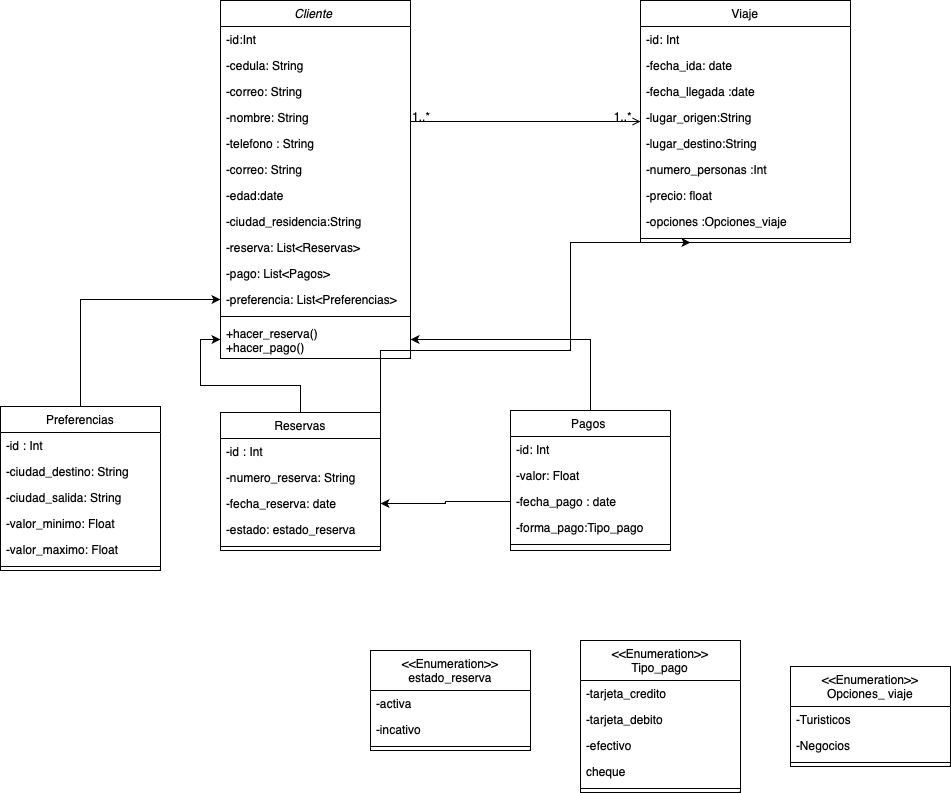

The diagram above was exported from draw.io. Its source (the exported page's mxGraphModel, read from the mxfile embedded in the PNG):
<mxGraphModel dx="2051" dy="695" grid="1" gridSize="10" guides="1" tooltips="1" connect="1" arrows="1" fold="1" page="1" pageScale="1" pageWidth="827" pageHeight="1169" math="0" shadow="0">
  <root>
    <mxCell id="WIyWlLk6GJQsqaUBKTNV-0" />
    <mxCell id="WIyWlLk6GJQsqaUBKTNV-1" parent="WIyWlLk6GJQsqaUBKTNV-0" />
    <mxCell id="zkfFHV4jXpPFQw0GAbJ--0" value="Cliente " style="swimlane;fontStyle=2;align=center;verticalAlign=top;childLayout=stackLayout;horizontal=1;startSize=26;horizontalStack=0;resizeParent=1;resizeLast=0;collapsible=1;marginBottom=0;rounded=0;shadow=0;strokeWidth=1;" parent="WIyWlLk6GJQsqaUBKTNV-1" vertex="1">
      <mxGeometry x="70" y="110" width="190" height="358" as="geometry">
        <mxRectangle x="230" y="140" width="160" height="26" as="alternateBounds" />
      </mxGeometry>
    </mxCell>
    <mxCell id="zkfFHV4jXpPFQw0GAbJ--3" value="-id:Int" style="text;align=left;verticalAlign=top;spacingLeft=4;spacingRight=4;overflow=hidden;rotatable=0;points=[[0,0.5],[1,0.5]];portConstraint=eastwest;rounded=0;shadow=0;html=0;" parent="zkfFHV4jXpPFQw0GAbJ--0" vertex="1">
      <mxGeometry y="26" width="190" height="26" as="geometry" />
    </mxCell>
    <mxCell id="DplgVEi3i6kfmSFytGOV-0" value="-cedula: String &#10;" style="text;align=left;verticalAlign=top;spacingLeft=4;spacingRight=4;overflow=hidden;rotatable=0;points=[[0,0.5],[1,0.5]];portConstraint=eastwest;rounded=0;shadow=0;html=0;" vertex="1" parent="zkfFHV4jXpPFQw0GAbJ--0">
      <mxGeometry y="52" width="190" height="26" as="geometry" />
    </mxCell>
    <mxCell id="tjguhfruMY8GWBI7x_Sq-14" value="-correo: String &#10;" style="text;align=left;verticalAlign=top;spacingLeft=4;spacingRight=4;overflow=hidden;rotatable=0;points=[[0,0.5],[1,0.5]];portConstraint=eastwest;rounded=0;shadow=0;html=0;" parent="zkfFHV4jXpPFQw0GAbJ--0" vertex="1">
      <mxGeometry y="78" width="190" height="26" as="geometry" />
    </mxCell>
    <mxCell id="zkfFHV4jXpPFQw0GAbJ--1" value="-nombre: String " style="text;align=left;verticalAlign=top;spacingLeft=4;spacingRight=4;overflow=hidden;rotatable=0;points=[[0,0.5],[1,0.5]];portConstraint=eastwest;" parent="zkfFHV4jXpPFQw0GAbJ--0" vertex="1">
      <mxGeometry y="104" width="190" height="26" as="geometry" />
    </mxCell>
    <mxCell id="zkfFHV4jXpPFQw0GAbJ--2" value="-telefono : String" style="text;align=left;verticalAlign=top;spacingLeft=4;spacingRight=4;overflow=hidden;rotatable=0;points=[[0,0.5],[1,0.5]];portConstraint=eastwest;rounded=0;shadow=0;html=0;" parent="zkfFHV4jXpPFQw0GAbJ--0" vertex="1">
      <mxGeometry y="130" width="190" height="26" as="geometry" />
    </mxCell>
    <mxCell id="tjguhfruMY8GWBI7x_Sq-15" value="-correo: String &#10;" style="text;align=left;verticalAlign=top;spacingLeft=4;spacingRight=4;overflow=hidden;rotatable=0;points=[[0,0.5],[1,0.5]];portConstraint=eastwest;rounded=0;shadow=0;html=0;" parent="zkfFHV4jXpPFQw0GAbJ--0" vertex="1">
      <mxGeometry y="156" width="190" height="26" as="geometry" />
    </mxCell>
    <mxCell id="ebj6BMfHhWBGYV6qKTWG-30" value="-edad:date&#10;" style="text;align=left;verticalAlign=top;spacingLeft=4;spacingRight=4;overflow=hidden;rotatable=0;points=[[0,0.5],[1,0.5]];portConstraint=eastwest;rounded=0;shadow=0;html=0;" parent="zkfFHV4jXpPFQw0GAbJ--0" vertex="1">
      <mxGeometry y="182" width="190" height="26" as="geometry" />
    </mxCell>
    <mxCell id="ebj6BMfHhWBGYV6qKTWG-37" value="-ciudad_residencia:String&#10;" style="text;align=left;verticalAlign=top;spacingLeft=4;spacingRight=4;overflow=hidden;rotatable=0;points=[[0,0.5],[1,0.5]];portConstraint=eastwest;rounded=0;shadow=0;html=0;" parent="zkfFHV4jXpPFQw0GAbJ--0" vertex="1">
      <mxGeometry y="208" width="190" height="26" as="geometry" />
    </mxCell>
    <mxCell id="tjguhfruMY8GWBI7x_Sq-16" value="-reserva: List&lt;Reservas&gt; &#10;" style="text;align=left;verticalAlign=top;spacingLeft=4;spacingRight=4;overflow=hidden;rotatable=0;points=[[0,0.5],[1,0.5]];portConstraint=eastwest;rounded=0;shadow=0;html=0;" parent="zkfFHV4jXpPFQw0GAbJ--0" vertex="1">
      <mxGeometry y="234" width="190" height="26" as="geometry" />
    </mxCell>
    <mxCell id="ebj6BMfHhWBGYV6qKTWG-0" value="-pago: List&lt;Pagos&gt; &#10;" style="text;align=left;verticalAlign=top;spacingLeft=4;spacingRight=4;overflow=hidden;rotatable=0;points=[[0,0.5],[1,0.5]];portConstraint=eastwest;rounded=0;shadow=0;html=0;" parent="zkfFHV4jXpPFQw0GAbJ--0" vertex="1">
      <mxGeometry y="260" width="190" height="26" as="geometry" />
    </mxCell>
    <mxCell id="ebj6BMfHhWBGYV6qKTWG-7" value="-preferencia: List&lt;Preferencias&gt; &#10;" style="text;align=left;verticalAlign=top;spacingLeft=4;spacingRight=4;overflow=hidden;rotatable=0;points=[[0,0.5],[1,0.5]];portConstraint=eastwest;rounded=0;shadow=0;html=0;" parent="zkfFHV4jXpPFQw0GAbJ--0" vertex="1">
      <mxGeometry y="286" width="190" height="26" as="geometry" />
    </mxCell>
    <mxCell id="zkfFHV4jXpPFQw0GAbJ--4" value="" style="line;html=1;strokeWidth=1;align=left;verticalAlign=middle;spacingTop=-1;spacingLeft=3;spacingRight=3;rotatable=0;labelPosition=right;points=[];portConstraint=eastwest;" parent="zkfFHV4jXpPFQw0GAbJ--0" vertex="1">
      <mxGeometry y="312" width="190" height="8" as="geometry" />
    </mxCell>
    <mxCell id="zkfFHV4jXpPFQw0GAbJ--5" value="+hacer_reserva() &#10;+hacer_pago()" style="text;align=left;verticalAlign=top;spacingLeft=4;spacingRight=4;overflow=hidden;rotatable=0;points=[[0,0.5],[1,0.5]];portConstraint=eastwest;" parent="zkfFHV4jXpPFQw0GAbJ--0" vertex="1">
      <mxGeometry y="320" width="190" height="38" as="geometry" />
    </mxCell>
    <mxCell id="ebj6BMfHhWBGYV6qKTWG-25" style="edgeStyle=orthogonalEdgeStyle;rounded=0;orthogonalLoop=1;jettySize=auto;html=1;" parent="WIyWlLk6GJQsqaUBKTNV-1" source="zkfFHV4jXpPFQw0GAbJ--6" target="zkfFHV4jXpPFQw0GAbJ--5" edge="1">
      <mxGeometry relative="1" as="geometry" />
    </mxCell>
    <mxCell id="zkfFHV4jXpPFQw0GAbJ--6" value="Reservas" style="swimlane;fontStyle=0;align=center;verticalAlign=top;childLayout=stackLayout;horizontal=1;startSize=26;horizontalStack=0;resizeParent=1;resizeLast=0;collapsible=1;marginBottom=0;rounded=0;shadow=0;strokeWidth=1;" parent="WIyWlLk6GJQsqaUBKTNV-1" vertex="1">
      <mxGeometry x="70" y="522" width="160" height="138" as="geometry">
        <mxRectangle x="130" y="380" width="160" height="26" as="alternateBounds" />
      </mxGeometry>
    </mxCell>
    <mxCell id="zkfFHV4jXpPFQw0GAbJ--7" value="-id : Int" style="text;align=left;verticalAlign=top;spacingLeft=4;spacingRight=4;overflow=hidden;rotatable=0;points=[[0,0.5],[1,0.5]];portConstraint=eastwest;" parent="zkfFHV4jXpPFQw0GAbJ--6" vertex="1">
      <mxGeometry y="26" width="160" height="26" as="geometry" />
    </mxCell>
    <mxCell id="zkfFHV4jXpPFQw0GAbJ--8" value="-numero_reserva: String" style="text;align=left;verticalAlign=top;spacingLeft=4;spacingRight=4;overflow=hidden;rotatable=0;points=[[0,0.5],[1,0.5]];portConstraint=eastwest;rounded=0;shadow=0;html=0;" parent="zkfFHV4jXpPFQw0GAbJ--6" vertex="1">
      <mxGeometry y="52" width="160" height="26" as="geometry" />
    </mxCell>
    <mxCell id="ebj6BMfHhWBGYV6qKTWG-10" value="-fecha_reserva: date" style="text;align=left;verticalAlign=top;spacingLeft=4;spacingRight=4;overflow=hidden;rotatable=0;points=[[0,0.5],[1,0.5]];portConstraint=eastwest;rounded=0;shadow=0;html=0;" parent="zkfFHV4jXpPFQw0GAbJ--6" vertex="1">
      <mxGeometry y="78" width="160" height="26" as="geometry" />
    </mxCell>
    <mxCell id="ebj6BMfHhWBGYV6qKTWG-32" value="-estado: estado_reserva" style="text;align=left;verticalAlign=top;spacingLeft=4;spacingRight=4;overflow=hidden;rotatable=0;points=[[0,0.5],[1,0.5]];portConstraint=eastwest;rounded=0;shadow=0;html=0;" parent="zkfFHV4jXpPFQw0GAbJ--6" vertex="1">
      <mxGeometry y="104" width="160" height="26" as="geometry" />
    </mxCell>
    <mxCell id="zkfFHV4jXpPFQw0GAbJ--9" value="" style="line;html=1;strokeWidth=1;align=left;verticalAlign=middle;spacingTop=-1;spacingLeft=3;spacingRight=3;rotatable=0;labelPosition=right;points=[];portConstraint=eastwest;" parent="zkfFHV4jXpPFQw0GAbJ--6" vertex="1">
      <mxGeometry y="130" width="160" height="8" as="geometry" />
    </mxCell>
    <mxCell id="ebj6BMfHhWBGYV6qKTWG-26" style="edgeStyle=orthogonalEdgeStyle;rounded=0;orthogonalLoop=1;jettySize=auto;html=1;entryX=1;entryY=0.5;entryDx=0;entryDy=0;" parent="WIyWlLk6GJQsqaUBKTNV-1" source="zkfFHV4jXpPFQw0GAbJ--13" target="zkfFHV4jXpPFQw0GAbJ--5" edge="1">
      <mxGeometry relative="1" as="geometry" />
    </mxCell>
    <mxCell id="zkfFHV4jXpPFQw0GAbJ--13" value="Pagos &#10;" style="swimlane;fontStyle=0;align=center;verticalAlign=top;childLayout=stackLayout;horizontal=1;startSize=26;horizontalStack=0;resizeParent=1;resizeLast=0;collapsible=1;marginBottom=0;rounded=0;shadow=0;strokeWidth=1;" parent="WIyWlLk6GJQsqaUBKTNV-1" vertex="1">
      <mxGeometry x="360" y="520" width="160" height="140" as="geometry">
        <mxRectangle x="340" y="380" width="170" height="26" as="alternateBounds" />
      </mxGeometry>
    </mxCell>
    <mxCell id="ebj6BMfHhWBGYV6qKTWG-14" value="-id: Int " style="text;align=left;verticalAlign=top;spacingLeft=4;spacingRight=4;overflow=hidden;rotatable=0;points=[[0,0.5],[1,0.5]];portConstraint=eastwest;" parent="zkfFHV4jXpPFQw0GAbJ--13" vertex="1">
      <mxGeometry y="26" width="160" height="26" as="geometry" />
    </mxCell>
    <mxCell id="zkfFHV4jXpPFQw0GAbJ--14" value="-valor: Float " style="text;align=left;verticalAlign=top;spacingLeft=4;spacingRight=4;overflow=hidden;rotatable=0;points=[[0,0.5],[1,0.5]];portConstraint=eastwest;" parent="zkfFHV4jXpPFQw0GAbJ--13" vertex="1">
      <mxGeometry y="52" width="160" height="26" as="geometry" />
    </mxCell>
    <mxCell id="ebj6BMfHhWBGYV6qKTWG-12" value="-fecha_pago : date " style="text;align=left;verticalAlign=top;spacingLeft=4;spacingRight=4;overflow=hidden;rotatable=0;points=[[0,0.5],[1,0.5]];portConstraint=eastwest;" parent="zkfFHV4jXpPFQw0GAbJ--13" vertex="1">
      <mxGeometry y="78" width="160" height="26" as="geometry" />
    </mxCell>
    <mxCell id="ebj6BMfHhWBGYV6qKTWG-15" value="-forma_pago:Tipo_pago " style="text;align=left;verticalAlign=top;spacingLeft=4;spacingRight=4;overflow=hidden;rotatable=0;points=[[0,0.5],[1,0.5]];portConstraint=eastwest;" parent="zkfFHV4jXpPFQw0GAbJ--13" vertex="1">
      <mxGeometry y="104" width="160" height="26" as="geometry" />
    </mxCell>
    <mxCell id="zkfFHV4jXpPFQw0GAbJ--15" value="" style="line;html=1;strokeWidth=1;align=left;verticalAlign=middle;spacingTop=-1;spacingLeft=3;spacingRight=3;rotatable=0;labelPosition=right;points=[];portConstraint=eastwest;" parent="zkfFHV4jXpPFQw0GAbJ--13" vertex="1">
      <mxGeometry y="130" width="160" height="8" as="geometry" />
    </mxCell>
    <mxCell id="zkfFHV4jXpPFQw0GAbJ--17" value="Viaje" style="swimlane;fontStyle=0;align=center;verticalAlign=top;childLayout=stackLayout;horizontal=1;startSize=26;horizontalStack=0;resizeParent=1;resizeLast=0;collapsible=1;marginBottom=0;rounded=0;shadow=0;strokeWidth=1;" parent="WIyWlLk6GJQsqaUBKTNV-1" vertex="1">
      <mxGeometry x="490" y="110" width="210" height="242" as="geometry">
        <mxRectangle x="550" y="140" width="160" height="26" as="alternateBounds" />
      </mxGeometry>
    </mxCell>
    <mxCell id="ebj6BMfHhWBGYV6qKTWG-31" value="-id: Int " style="text;align=left;verticalAlign=top;spacingLeft=4;spacingRight=4;overflow=hidden;rotatable=0;points=[[0,0.5],[1,0.5]];portConstraint=eastwest;" parent="zkfFHV4jXpPFQw0GAbJ--17" vertex="1">
      <mxGeometry y="26" width="210" height="26" as="geometry" />
    </mxCell>
    <mxCell id="zkfFHV4jXpPFQw0GAbJ--18" value="-fecha_ida: date" style="text;align=left;verticalAlign=top;spacingLeft=4;spacingRight=4;overflow=hidden;rotatable=0;points=[[0,0.5],[1,0.5]];portConstraint=eastwest;" parent="zkfFHV4jXpPFQw0GAbJ--17" vertex="1">
      <mxGeometry y="52" width="210" height="26" as="geometry" />
    </mxCell>
    <mxCell id="zkfFHV4jXpPFQw0GAbJ--19" value="-fecha_llegada :date" style="text;align=left;verticalAlign=top;spacingLeft=4;spacingRight=4;overflow=hidden;rotatable=0;points=[[0,0.5],[1,0.5]];portConstraint=eastwest;rounded=0;shadow=0;html=0;" parent="zkfFHV4jXpPFQw0GAbJ--17" vertex="1">
      <mxGeometry y="78" width="210" height="26" as="geometry" />
    </mxCell>
    <mxCell id="zkfFHV4jXpPFQw0GAbJ--20" value="-lugar_origen:String" style="text;align=left;verticalAlign=top;spacingLeft=4;spacingRight=4;overflow=hidden;rotatable=0;points=[[0,0.5],[1,0.5]];portConstraint=eastwest;rounded=0;shadow=0;html=0;" parent="zkfFHV4jXpPFQw0GAbJ--17" vertex="1">
      <mxGeometry y="104" width="210" height="26" as="geometry" />
    </mxCell>
    <mxCell id="zkfFHV4jXpPFQw0GAbJ--21" value="-lugar_destino:String" style="text;align=left;verticalAlign=top;spacingLeft=4;spacingRight=4;overflow=hidden;rotatable=0;points=[[0,0.5],[1,0.5]];portConstraint=eastwest;rounded=0;shadow=0;html=0;" parent="zkfFHV4jXpPFQw0GAbJ--17" vertex="1">
      <mxGeometry y="130" width="210" height="26" as="geometry" />
    </mxCell>
    <mxCell id="zkfFHV4jXpPFQw0GAbJ--22" value="-numero_personas :Int " style="text;align=left;verticalAlign=top;spacingLeft=4;spacingRight=4;overflow=hidden;rotatable=0;points=[[0,0.5],[1,0.5]];portConstraint=eastwest;rounded=0;shadow=0;html=0;" parent="zkfFHV4jXpPFQw0GAbJ--17" vertex="1">
      <mxGeometry y="156" width="210" height="26" as="geometry" />
    </mxCell>
    <mxCell id="ebj6BMfHhWBGYV6qKTWG-1" value="-precio: float " style="text;align=left;verticalAlign=top;spacingLeft=4;spacingRight=4;overflow=hidden;rotatable=0;points=[[0,0.5],[1,0.5]];portConstraint=eastwest;rounded=0;shadow=0;html=0;" parent="zkfFHV4jXpPFQw0GAbJ--17" vertex="1">
      <mxGeometry y="182" width="210" height="26" as="geometry" />
    </mxCell>
    <mxCell id="ebj6BMfHhWBGYV6qKTWG-3" value="-opciones :Opciones_viaje" style="text;align=left;verticalAlign=top;spacingLeft=4;spacingRight=4;overflow=hidden;rotatable=0;points=[[0,0.5],[1,0.5]];portConstraint=eastwest;rounded=0;shadow=0;html=0;" parent="zkfFHV4jXpPFQw0GAbJ--17" vertex="1">
      <mxGeometry y="208" width="210" height="26" as="geometry" />
    </mxCell>
    <mxCell id="zkfFHV4jXpPFQw0GAbJ--23" value="" style="line;html=1;strokeWidth=1;align=left;verticalAlign=middle;spacingTop=-1;spacingLeft=3;spacingRight=3;rotatable=0;labelPosition=right;points=[];portConstraint=eastwest;" parent="zkfFHV4jXpPFQw0GAbJ--17" vertex="1">
      <mxGeometry y="234" width="210" height="8" as="geometry" />
    </mxCell>
    <mxCell id="zkfFHV4jXpPFQw0GAbJ--26" value="" style="endArrow=open;shadow=0;strokeWidth=1;rounded=0;endFill=1;edgeStyle=elbowEdgeStyle;elbow=vertical;" parent="WIyWlLk6GJQsqaUBKTNV-1" source="zkfFHV4jXpPFQw0GAbJ--0" target="zkfFHV4jXpPFQw0GAbJ--17" edge="1">
      <mxGeometry x="0.5" y="41" relative="1" as="geometry">
        <mxPoint x="380" y="192" as="sourcePoint" />
        <mxPoint x="540" y="192" as="targetPoint" />
        <mxPoint x="-40" y="32" as="offset" />
      </mxGeometry>
    </mxCell>
    <mxCell id="zkfFHV4jXpPFQw0GAbJ--27" value="1..*" style="resizable=0;align=left;verticalAlign=bottom;labelBackgroundColor=none;fontSize=12;" parent="zkfFHV4jXpPFQw0GAbJ--26" connectable="0" vertex="1">
      <mxGeometry x="-1" relative="1" as="geometry">
        <mxPoint y="4" as="offset" />
      </mxGeometry>
    </mxCell>
    <mxCell id="zkfFHV4jXpPFQw0GAbJ--28" value="1..*" style="resizable=0;align=right;verticalAlign=bottom;labelBackgroundColor=none;fontSize=12;" parent="zkfFHV4jXpPFQw0GAbJ--26" connectable="0" vertex="1">
      <mxGeometry x="1" relative="1" as="geometry">
        <mxPoint x="-7" y="4" as="offset" />
      </mxGeometry>
    </mxCell>
    <mxCell id="ebj6BMfHhWBGYV6qKTWG-4" value="&lt;&lt;Enumeration&gt;&gt;&#10;Opciones_ viaje" style="swimlane;fontStyle=0;align=center;verticalAlign=top;childLayout=stackLayout;horizontal=1;startSize=40;horizontalStack=0;resizeParent=1;resizeLast=0;collapsible=1;marginBottom=0;rounded=0;shadow=0;strokeWidth=1;" parent="WIyWlLk6GJQsqaUBKTNV-1" vertex="1">
      <mxGeometry x="640" y="776" width="160" height="100" as="geometry">
        <mxRectangle x="340" y="380" width="170" height="26" as="alternateBounds" />
      </mxGeometry>
    </mxCell>
    <mxCell id="ebj6BMfHhWBGYV6qKTWG-5" value="-Turisticos" style="text;align=left;verticalAlign=top;spacingLeft=4;spacingRight=4;overflow=hidden;rotatable=0;points=[[0,0.5],[1,0.5]];portConstraint=eastwest;" parent="ebj6BMfHhWBGYV6qKTWG-4" vertex="1">
      <mxGeometry y="40" width="160" height="26" as="geometry" />
    </mxCell>
    <mxCell id="ebj6BMfHhWBGYV6qKTWG-29" value="-Negocios" style="text;align=left;verticalAlign=top;spacingLeft=4;spacingRight=4;overflow=hidden;rotatable=0;points=[[0,0.5],[1,0.5]];portConstraint=eastwest;" parent="ebj6BMfHhWBGYV6qKTWG-4" vertex="1">
      <mxGeometry y="66" width="160" height="26" as="geometry" />
    </mxCell>
    <mxCell id="ebj6BMfHhWBGYV6qKTWG-6" value="" style="line;html=1;strokeWidth=1;align=left;verticalAlign=middle;spacingTop=-1;spacingLeft=3;spacingRight=3;rotatable=0;labelPosition=right;points=[];portConstraint=eastwest;" parent="ebj6BMfHhWBGYV6qKTWG-4" vertex="1">
      <mxGeometry y="92" width="160" height="8" as="geometry" />
    </mxCell>
    <mxCell id="ebj6BMfHhWBGYV6qKTWG-16" value="&lt;&lt;Enumeration&gt;&gt;&#10;Tipo_pago" style="swimlane;fontStyle=0;align=center;verticalAlign=top;childLayout=stackLayout;horizontal=1;startSize=40;horizontalStack=0;resizeParent=1;resizeLast=0;collapsible=1;marginBottom=0;rounded=0;shadow=0;strokeWidth=1;" parent="WIyWlLk6GJQsqaUBKTNV-1" vertex="1">
      <mxGeometry x="430" y="750" width="160" height="152" as="geometry">
        <mxRectangle x="130" y="380" width="160" height="26" as="alternateBounds" />
      </mxGeometry>
    </mxCell>
    <mxCell id="ebj6BMfHhWBGYV6qKTWG-17" value="-tarjeta_credito" style="text;align=left;verticalAlign=top;spacingLeft=4;spacingRight=4;overflow=hidden;rotatable=0;points=[[0,0.5],[1,0.5]];portConstraint=eastwest;" parent="ebj6BMfHhWBGYV6qKTWG-16" vertex="1">
      <mxGeometry y="40" width="160" height="26" as="geometry" />
    </mxCell>
    <mxCell id="ebj6BMfHhWBGYV6qKTWG-18" value="-tarjeta_debito" style="text;align=left;verticalAlign=top;spacingLeft=4;spacingRight=4;overflow=hidden;rotatable=0;points=[[0,0.5],[1,0.5]];portConstraint=eastwest;rounded=0;shadow=0;html=0;" parent="ebj6BMfHhWBGYV6qKTWG-16" vertex="1">
      <mxGeometry y="66" width="160" height="26" as="geometry" />
    </mxCell>
    <mxCell id="ebj6BMfHhWBGYV6qKTWG-19" value="-efectivo" style="text;align=left;verticalAlign=top;spacingLeft=4;spacingRight=4;overflow=hidden;rotatable=0;points=[[0,0.5],[1,0.5]];portConstraint=eastwest;rounded=0;shadow=0;html=0;" parent="ebj6BMfHhWBGYV6qKTWG-16" vertex="1">
      <mxGeometry y="92" width="160" height="26" as="geometry" />
    </mxCell>
    <mxCell id="ebj6BMfHhWBGYV6qKTWG-20" value="cheque" style="text;align=left;verticalAlign=top;spacingLeft=4;spacingRight=4;overflow=hidden;rotatable=0;points=[[0,0.5],[1,0.5]];portConstraint=eastwest;rounded=0;shadow=0;html=0;" parent="ebj6BMfHhWBGYV6qKTWG-16" vertex="1">
      <mxGeometry y="118" width="160" height="26" as="geometry" />
    </mxCell>
    <mxCell id="ebj6BMfHhWBGYV6qKTWG-21" value="" style="line;html=1;strokeWidth=1;align=left;verticalAlign=middle;spacingTop=-1;spacingLeft=3;spacingRight=3;rotatable=0;labelPosition=right;points=[];portConstraint=eastwest;" parent="ebj6BMfHhWBGYV6qKTWG-16" vertex="1">
      <mxGeometry y="144" width="160" height="8" as="geometry" />
    </mxCell>
    <mxCell id="ebj6BMfHhWBGYV6qKTWG-33" value="&lt;&lt;Enumeration&gt;&gt;&#10;estado_reserva" style="swimlane;fontStyle=0;align=center;verticalAlign=top;childLayout=stackLayout;horizontal=1;startSize=40;horizontalStack=0;resizeParent=1;resizeLast=0;collapsible=1;marginBottom=0;rounded=0;shadow=0;strokeWidth=1;" parent="WIyWlLk6GJQsqaUBKTNV-1" vertex="1">
      <mxGeometry x="220" y="760" width="160" height="100" as="geometry">
        <mxRectangle x="340" y="380" width="170" height="26" as="alternateBounds" />
      </mxGeometry>
    </mxCell>
    <mxCell id="ebj6BMfHhWBGYV6qKTWG-34" value="-activa" style="text;align=left;verticalAlign=top;spacingLeft=4;spacingRight=4;overflow=hidden;rotatable=0;points=[[0,0.5],[1,0.5]];portConstraint=eastwest;" parent="ebj6BMfHhWBGYV6qKTWG-33" vertex="1">
      <mxGeometry y="40" width="160" height="26" as="geometry" />
    </mxCell>
    <mxCell id="ebj6BMfHhWBGYV6qKTWG-35" value="-incativo" style="text;align=left;verticalAlign=top;spacingLeft=4;spacingRight=4;overflow=hidden;rotatable=0;points=[[0,0.5],[1,0.5]];portConstraint=eastwest;" parent="ebj6BMfHhWBGYV6qKTWG-33" vertex="1">
      <mxGeometry y="66" width="160" height="26" as="geometry" />
    </mxCell>
    <mxCell id="ebj6BMfHhWBGYV6qKTWG-36" value="" style="line;html=1;strokeWidth=1;align=left;verticalAlign=middle;spacingTop=-1;spacingLeft=3;spacingRight=3;rotatable=0;labelPosition=right;points=[];portConstraint=eastwest;" parent="ebj6BMfHhWBGYV6qKTWG-33" vertex="1">
      <mxGeometry y="92" width="160" height="8" as="geometry" />
    </mxCell>
    <mxCell id="ebj6BMfHhWBGYV6qKTWG-38" style="edgeStyle=orthogonalEdgeStyle;rounded=0;orthogonalLoop=1;jettySize=auto;html=1;exitX=1;exitY=0.5;exitDx=0;exitDy=0;entryX=0.238;entryY=1;entryDx=0;entryDy=0;entryPerimeter=0;" parent="WIyWlLk6GJQsqaUBKTNV-1" source="zkfFHV4jXpPFQw0GAbJ--7" target="zkfFHV4jXpPFQw0GAbJ--23" edge="1">
      <mxGeometry relative="1" as="geometry">
        <Array as="points">
          <mxPoint x="230" y="460" />
          <mxPoint x="420" y="460" />
          <mxPoint x="420" y="352" />
        </Array>
      </mxGeometry>
    </mxCell>
    <mxCell id="ebj6BMfHhWBGYV6qKTWG-39" style="edgeStyle=orthogonalEdgeStyle;rounded=0;orthogonalLoop=1;jettySize=auto;html=1;exitX=0;exitY=0.5;exitDx=0;exitDy=0;entryX=1;entryY=0.5;entryDx=0;entryDy=0;" parent="WIyWlLk6GJQsqaUBKTNV-1" source="ebj6BMfHhWBGYV6qKTWG-12" target="ebj6BMfHhWBGYV6qKTWG-10" edge="1">
      <mxGeometry relative="1" as="geometry" />
    </mxCell>
    <mxCell id="DplgVEi3i6kfmSFytGOV-7" style="edgeStyle=orthogonalEdgeStyle;rounded=0;orthogonalLoop=1;jettySize=auto;html=1;" edge="1" parent="WIyWlLk6GJQsqaUBKTNV-1" source="DplgVEi3i6kfmSFytGOV-1" target="ebj6BMfHhWBGYV6qKTWG-7">
      <mxGeometry relative="1" as="geometry" />
    </mxCell>
    <mxCell id="DplgVEi3i6kfmSFytGOV-1" value="Preferencias" style="swimlane;fontStyle=0;align=center;verticalAlign=top;childLayout=stackLayout;horizontal=1;startSize=26;horizontalStack=0;resizeParent=1;resizeLast=0;collapsible=1;marginBottom=0;rounded=0;shadow=0;strokeWidth=1;" vertex="1" parent="WIyWlLk6GJQsqaUBKTNV-1">
      <mxGeometry x="-150" y="516" width="160" height="164" as="geometry">
        <mxRectangle x="130" y="380" width="160" height="26" as="alternateBounds" />
      </mxGeometry>
    </mxCell>
    <mxCell id="DplgVEi3i6kfmSFytGOV-2" value="-id : Int" style="text;align=left;verticalAlign=top;spacingLeft=4;spacingRight=4;overflow=hidden;rotatable=0;points=[[0,0.5],[1,0.5]];portConstraint=eastwest;" vertex="1" parent="DplgVEi3i6kfmSFytGOV-1">
      <mxGeometry y="26" width="160" height="26" as="geometry" />
    </mxCell>
    <mxCell id="DplgVEi3i6kfmSFytGOV-3" value="-ciudad_destino: String" style="text;align=left;verticalAlign=top;spacingLeft=4;spacingRight=4;overflow=hidden;rotatable=0;points=[[0,0.5],[1,0.5]];portConstraint=eastwest;rounded=0;shadow=0;html=0;" vertex="1" parent="DplgVEi3i6kfmSFytGOV-1">
      <mxGeometry y="52" width="160" height="26" as="geometry" />
    </mxCell>
    <mxCell id="DplgVEi3i6kfmSFytGOV-4" value="-ciudad_salida: String" style="text;align=left;verticalAlign=top;spacingLeft=4;spacingRight=4;overflow=hidden;rotatable=0;points=[[0,0.5],[1,0.5]];portConstraint=eastwest;rounded=0;shadow=0;html=0;" vertex="1" parent="DplgVEi3i6kfmSFytGOV-1">
      <mxGeometry y="78" width="160" height="26" as="geometry" />
    </mxCell>
    <mxCell id="DplgVEi3i6kfmSFytGOV-8" value="-valor_minimo: Float" style="text;align=left;verticalAlign=top;spacingLeft=4;spacingRight=4;overflow=hidden;rotatable=0;points=[[0,0.5],[1,0.5]];portConstraint=eastwest;rounded=0;shadow=0;html=0;" vertex="1" parent="DplgVEi3i6kfmSFytGOV-1">
      <mxGeometry y="104" width="160" height="26" as="geometry" />
    </mxCell>
    <mxCell id="DplgVEi3i6kfmSFytGOV-5" value="-valor_maximo: Float" style="text;align=left;verticalAlign=top;spacingLeft=4;spacingRight=4;overflow=hidden;rotatable=0;points=[[0,0.5],[1,0.5]];portConstraint=eastwest;rounded=0;shadow=0;html=0;" vertex="1" parent="DplgVEi3i6kfmSFytGOV-1">
      <mxGeometry y="130" width="160" height="26" as="geometry" />
    </mxCell>
    <mxCell id="DplgVEi3i6kfmSFytGOV-6" value="" style="line;html=1;strokeWidth=1;align=left;verticalAlign=middle;spacingTop=-1;spacingLeft=3;spacingRight=3;rotatable=0;labelPosition=right;points=[];portConstraint=eastwest;" vertex="1" parent="DplgVEi3i6kfmSFytGOV-1">
      <mxGeometry y="156" width="160" height="8" as="geometry" />
    </mxCell>
  </root>
</mxGraphModel>